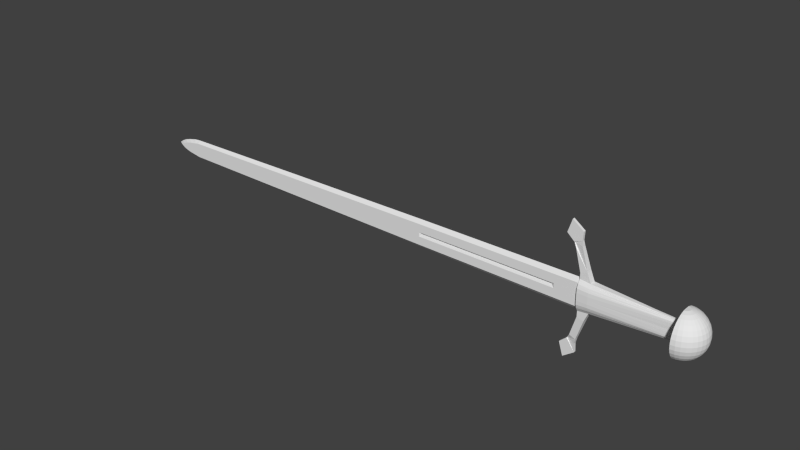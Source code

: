 # Source: spada.blend  (saved by Blender 2.76.0; exported with 4.5.12 LTS)
import bpy
from mathutils import Matrix  # noqa: F401  (used for matrix-valued properties, if any)

bpy.ops.wm.read_factory_settings(use_empty=True)
scene = bpy.context.scene
scene.name = 'Scene'

# ---- collections
col_collection_1 = bpy.data.collections.new('Collection 1'); scene.collection.children.link(col_collection_1)

# ---- world
world_world = bpy.data.worlds.new('World'); scene.world = world_world
world_world.color = (0.05088, 0.05088, 0.05088)
world_world.use_sun_shadow = False
world_world.sun_shadow_jitter_overblur = 0.0
world_world.cycles.sampling_method = 'MANUAL'
world_world.cycles.sample_map_resolution = 256

# ---- meshes
me_cube_003 = bpy.data.meshes.new('Cube.003')
me_cube_003.from_pydata([(6.001, -0.1032, 0.01434), (6.001, -0.1032, -0.08211), (6.001, -0.1032, -0.3545), (6.001, -0.09242, -0.4774), (6.001, -0.1998, -0.2387), (6.001, -0.09242, -0.6548), (5.804, -0.05928, -1.294), (5.72, -0.03924, -1.44), (5.503, -0.03924, -1.638), (5.634, -0.03924, -2.052), (5.979, -0.03924, -1.799), (5.963, -0.03924, -1.531), (5.994, -0.05928, -1.378), (6.208, -0.09242, -0.7315), (6.331, -0.09242, -0.4402), (6.331, -0.1998, -0.2201), (6.331, -0.1621, -0.3302), (6.331, -0.2065, -0.1101), (6.331, -0.1263, -0.3852), (6.331, -0.1825, -0.2751), (6.001, -0.1621, -0.3581), (6.001, -0.2065, -0.1194), (6.001, -0.1263, -0.4177), (6.001, -0.1825, -0.2984), (8.783, -0.0923, -0.193), (8.783, -0.06331, -0.2763), (8.783, -0.09195, -0.09525), (8.782, -0.0463, -0.2885), (8.783, -0.08752, -0.2427), (8.764, -0.02315, -0.3258), (9.586, 0.007756, -0.006353), (9.573, 0.007756, -0.1415), (9.533, 0.007756, -0.2714), (9.469, 0.007756, -0.3911), (9.383, 0.007756, -0.4961), (9.278, 0.007756, -0.5822), (9.159, 0.007756, -0.6462), (9.029, 0.007756, -0.6856), (9.573, -0.1274, -0.006353), (9.56, -0.1248, -0.1415), (9.521, -0.1171, -0.2714), (9.458, -0.1046, -0.3911), (9.374, -0.08778, -0.4961), (9.271, -0.06731, -0.5822), (9.154, -0.04395, -0.6462), (9.026, -0.0186, -0.6856), (9.533, -0.2573, -0.006353), (9.521, -0.2522, -0.1415), (9.485, -0.2371, -0.2714), (9.426, -0.2126, -0.3911), (9.346, -0.1797, -0.4961), (9.249, -0.1395, -0.5822), (9.138, -0.09367, -0.6462), (9.018, -0.04395, -0.6856), (9.469, -0.377, -0.006353), (9.458, -0.3696, -0.1415), (9.426, -0.3477, -0.2714), (9.372, -0.3122, -0.3911), (9.301, -0.2643, -0.4961), (9.214, -0.206, -0.5822), (9.114, -0.1395, -0.6462), (9.006, -0.06731, -0.6856), (9.383, -0.482, -0.006353), (9.374, -0.4726, -0.1415), (9.346, -0.4447, -0.2714), (9.301, -0.3994, -0.3911), (9.24, -0.3385, -0.4961), (9.166, -0.2643, -0.5822), (9.081, -0.1797, -0.6462), (8.989, -0.08778, -0.6856), (9.278, -0.5681, -0.006353), (9.271, -0.557, -0.1415), (9.249, -0.5243, -0.2714), (9.214, -0.471, -0.3911), (9.166, -0.3994, -0.4961), (9.107, -0.3122, -0.5822), (9.041, -0.2126, -0.6462), (8.969, -0.1046, -0.6856), (9.159, -0.6321, -0.006353), (9.154, -0.6198, -0.1415), (9.138, -0.5834, -0.2714), (9.114, -0.5243, -0.3911), (9.081, -0.4447, -0.4961), (9.041, -0.3477, -0.5822), (8.995, -0.2371, -0.6462), (8.945, -0.1171, -0.6856), (9.029, -0.6715, -0.006353), (9.026, -0.6585, -0.1415), (9.018, -0.6198, -0.2714), (9.006, -0.557, -0.3911), (8.989, -0.4726, -0.4961), (8.969, -0.3696, -0.5822), (8.945, -0.2522, -0.6462), (8.92, -0.1248, -0.6856), (8.894, -0.6848, -0.006353), (8.894, -0.6715, -0.1415), (8.894, -0.6321, -0.2714), (8.894, -0.5681, -0.3911), (8.894, -0.482, -0.4961), (8.894, -0.377, -0.5822), (8.894, -0.2573, -0.6462), (8.894, -0.1274, -0.6856), (8.889, 0.007756, -0.6856), (6.001, -0.1032, -0.01434), (6.001, -0.1032, 0.08211), (6.001, -0.1032, 0.3545), (6.001, -0.09242, 0.4774), (6.001, -0.1998, 0.2387), (6.001, -0.09242, 0.6548), (5.804, -0.05928, 1.294), (5.72, -0.03924, 1.44), (5.503, -0.03924, 1.638), (5.634, -0.03924, 2.052), (5.979, -0.03924, 1.799), (5.963, -0.03924, 1.531), (5.994, -0.05928, 1.378), (6.208, -0.09242, 0.7315), (6.331, -0.09242, 0.4402), (6.001, -0.2065, 0.0), (6.332, -0.2065, 0.0), (6.331, -0.1998, 0.2201), (6.331, -0.1621, 0.3302), (6.331, -0.2065, 0.1101), (6.331, -0.1263, 0.3852), (6.331, -0.1825, 0.2751), (6.001, -0.1621, 0.3581), (6.001, -0.2065, 0.1194), (6.001, -0.1263, 0.4177), (6.001, -0.1825, 0.2984), (8.783, -0.08793, 0.0), (8.783, -0.0923, 0.193), (8.783, -0.06331, 0.2763), (8.783, -0.09195, 0.09525), (8.782, -0.0463, 0.2885), (8.783, -0.08752, 0.2427), (8.786, -0.02315, 0.2915), (9.56, -0.1248, 0.1415), (9.521, -0.1171, 0.2714), (9.458, -0.1046, 0.3911), (9.374, -0.08778, 0.4961), (9.271, -0.06731, 0.5822), (9.154, -0.04395, 0.6462), (9.026, -0.0186, 0.6856), (9.521, -0.2522, 0.1415), (9.485, -0.2371, 0.2714), (9.426, -0.2126, 0.3911), (9.346, -0.1797, 0.4961), (9.249, -0.1395, 0.5822), (9.138, -0.09367, 0.6462), (9.018, -0.04395, 0.6856), (9.458, -0.3696, 0.1415), (9.426, -0.3477, 0.2714), (9.372, -0.3122, 0.3911), (9.301, -0.2643, 0.4961), (9.214, -0.206, 0.5822), (9.114, -0.1395, 0.6462), (9.006, -0.06731, 0.6856), (9.374, -0.4726, 0.1415), (9.346, -0.4447, 0.2714), (9.301, -0.3994, 0.3911), (9.24, -0.3385, 0.4961), (9.166, -0.2643, 0.5822), (9.081, -0.1797, 0.6462), (8.989, -0.08778, 0.6856), (9.271, -0.557, 0.1415), (9.249, -0.5243, 0.2714), (9.214, -0.471, 0.3911), (9.166, -0.3994, 0.4961), (9.107, -0.3122, 0.5822), (9.041, -0.2126, 0.6462), (8.969, -0.1046, 0.6856), (9.154, -0.6198, 0.1415), (9.138, -0.5834, 0.2714), (9.114, -0.5243, 0.3911), (9.081, -0.4447, 0.4961), (9.041, -0.3477, 0.5822), (8.995, -0.2371, 0.6462), (8.945, -0.1171, 0.6856), (9.026, -0.6585, 0.1415), (9.018, -0.6198, 0.2714), (9.006, -0.557, 0.3911), (8.989, -0.4726, 0.4961), (8.969, -0.3696, 0.5822), (8.945, -0.2522, 0.6462), (8.92, -0.1248, 0.6856), (8.894, -0.6715, 0.1415), (8.894, -0.6321, 0.2714), (8.894, -0.5681, 0.3911), (8.894, -0.482, 0.4961), (8.894, -0.377, 0.5822), (8.894, -0.2573, 0.6462), (8.894, -0.1274, 0.6856), (6.001, 0.1032, 0.01434), (6.001, 0.1032, -0.08211), (6.001, 0.1032, -0.3545), (6.001, 0.0, -0.4774), (6.001, 0.0, -0.6548), (5.804, 0.0, -1.294), (5.72, 0.0, -1.44), (5.503, 0.0, -1.638), (5.634, 0.0, -2.052), (5.979, 0.0, -1.799), (5.963, 0.0, -1.531), (5.994, 0.0, -1.378), (6.208, 0.0, -0.7315), (6.331, 0.0, -0.4402), (6.001, 0.09242, -0.4774), (6.001, 0.1998, -0.2387), (6.001, 0.09242, -0.6548), (5.804, 0.05928, -1.294), (5.72, 0.03924, -1.44), (5.503, 0.03924, -1.638), (5.634, 0.03924, -2.052), (5.979, 0.03924, -1.799), (5.963, 0.03924, -1.531), (5.994, 0.05928, -1.378), (6.208, 0.09242, -0.7315), (6.331, 0.09242, -0.4402), (6.331, 0.1998, -0.2201), (6.331, 0.1621, -0.3302), (6.331, 0.2065, -0.1101), (6.331, 0.1263, -0.3852), (6.331, 0.1825, -0.2751), (6.001, 0.1621, -0.3581), (6.001, 0.2065, -0.1194), (6.001, 0.1263, -0.4177), (6.001, 0.1825, -0.2984), (8.783, 0.0923, -0.193), (8.783, 0.06331, -0.2763), (8.783, 0.09195, -0.09525), (8.782, 0.0463, -0.2885), (8.783, 0.08752, -0.2427), (8.764, 0.02315, -0.3258), (9.573, 0.1274, -0.006353), (9.56, 0.1248, -0.1415), (9.521, 0.1171, -0.2714), (9.458, 0.1046, -0.3911), (9.374, 0.08778, -0.4961), (9.271, 0.06731, -0.5822), (9.154, 0.04395, -0.6462), (9.026, 0.0186, -0.6856), (9.533, 0.2573, -0.006353), (9.521, 0.2522, -0.1415), (9.485, 0.2371, -0.2714), (9.426, 0.2126, -0.3911), (9.346, 0.1797, -0.4961), (9.249, 0.1395, -0.5822), (9.138, 0.09367, -0.6462), (9.018, 0.04395, -0.6856), (9.469, 0.377, -0.006353), (9.458, 0.3696, -0.1415), (9.426, 0.3477, -0.2714), (9.372, 0.3122, -0.3911), (9.301, 0.2643, -0.4961), (9.214, 0.206, -0.5822), (9.114, 0.1395, -0.6462), (9.006, 0.06731, -0.6856), (9.383, 0.482, -0.006353), (9.374, 0.4726, -0.1415), (9.346, 0.4447, -0.2714), (9.301, 0.3994, -0.3911), (9.24, 0.3385, -0.4961), (9.166, 0.2643, -0.5822), (9.081, 0.1797, -0.6462), (8.989, 0.08778, -0.6856), (9.278, 0.5681, -0.006353), (9.271, 0.557, -0.1415), (9.249, 0.5243, -0.2714), (9.214, 0.471, -0.3911), (9.166, 0.3994, -0.4961), (9.107, 0.3122, -0.5822), (9.041, 0.2126, -0.6462), (8.969, 0.1046, -0.6856), (9.159, 0.6321, -0.006353), (9.154, 0.6198, -0.1415), (9.138, 0.5834, -0.2714), (9.114, 0.5243, -0.3911), (9.081, 0.4447, -0.4961), (9.041, 0.3477, -0.5822), (8.995, 0.2371, -0.6462), (8.945, 0.1171, -0.6856), (9.029, 0.6715, -0.006353), (9.026, 0.6585, -0.1415), (9.018, 0.6198, -0.2714), (9.006, 0.557, -0.3911), (8.989, 0.4726, -0.4961), (8.969, 0.3696, -0.5822), (8.945, 0.2522, -0.6462), (8.92, 0.1248, -0.6856), (8.894, 0.6848, -0.006353), (8.894, 0.6715, -0.1415), (8.894, 0.6321, -0.2714), (8.894, 0.5681, -0.3911), (8.894, 0.482, -0.4961), (8.894, 0.377, -0.5822), (8.894, 0.2573, -0.6462), (8.894, 0.1274, -0.6856), (6.001, 0.1032, -0.01434), (6.001, 0.1032, 0.08211), (6.001, 0.1032, 0.3545), (6.001, 0.0, 0.4774), (6.001, 0.0, 0.6548), (5.804, 0.0, 1.294), (5.72, 0.0, 1.44), (5.503, 0.0, 1.638), (5.634, 0.0, 2.052), (5.979, 0.0, 1.799), (5.963, 0.0, 1.531), (5.994, 0.0, 1.378), (6.208, 0.0, 0.7315), (6.331, 0.0, 0.4402), (8.788, 0.0, 0.2946), (8.783, 0.0, 0.0), (6.332, 0.0, 0.0), (6.001, 0.09242, 0.4774), (6.001, 0.1998, 0.2387), (6.001, 0.09242, 0.6548), (5.804, 0.05928, 1.294), (5.72, 0.03924, 1.44), (5.503, 0.03924, 1.638), (5.634, 0.03924, 2.052), (5.979, 0.03924, 1.799), (5.963, 0.03924, 1.531), (5.994, 0.05928, 1.378), (6.208, 0.09242, 0.7315), (6.331, 0.09242, 0.4402), (6.001, 0.2065, 0.0), (6.332, 0.2065, 0.0), (6.331, 0.1998, 0.2201), (6.331, 0.1621, 0.3302), (6.331, 0.2065, 0.1101), (6.331, 0.1263, 0.3852), (6.331, 0.1825, 0.2751), (6.001, 0.1621, 0.3581), (6.001, 0.2065, 0.1194), (6.001, 0.1263, 0.4177), (6.001, 0.1825, 0.2984), (8.783, 0.08793, 0.0), (8.783, 0.0923, 0.193), (8.783, 0.06331, 0.2763), (8.783, 0.09195, 0.09525), (8.782, 0.0463, 0.2885), (8.783, 0.08752, 0.2427), (8.786, 0.02315, 0.2915), (9.573, -0.007756, 0.1415), (9.533, -0.007756, 0.2714), (9.469, -0.007756, 0.3911), (9.383, -0.007756, 0.4961), (9.278, -0.007756, 0.5822), (9.159, -0.007756, 0.6462), (9.029, -0.007756, 0.6856), (9.56, 0.1248, 0.1415), (9.521, 0.1171, 0.2714), (9.458, 0.1046, 0.3911), (9.374, 0.08778, 0.4961), (9.271, 0.06731, 0.5822), (9.154, 0.04395, 0.6462), (9.026, 0.0186, 0.6856), (9.521, 0.2522, 0.1415), (9.485, 0.2371, 0.2714), (9.426, 0.2126, 0.3911), (9.346, 0.1797, 0.4961), (9.249, 0.1395, 0.5822), (9.138, 0.09367, 0.6462), (9.018, 0.04395, 0.6856), (9.458, 0.3696, 0.1415), (9.426, 0.3477, 0.2714), (9.372, 0.3122, 0.3911), (9.301, 0.2643, 0.4961), (9.214, 0.206, 0.5822), (9.114, 0.1395, 0.6462), (9.006, 0.06731, 0.6856), (9.374, 0.4726, 0.1415), (9.346, 0.4447, 0.2714), (9.301, 0.3994, 0.3911), (9.24, 0.3385, 0.4961), (9.166, 0.2643, 0.5822), (9.081, 0.1797, 0.6462), (8.989, 0.08778, 0.6856), (9.271, 0.557, 0.1415), (9.249, 0.5243, 0.2714), (9.214, 0.471, 0.3911), (9.166, 0.3994, 0.4961), (9.107, 0.3122, 0.5822), (9.041, 0.2126, 0.6462), (8.969, 0.1046, 0.6856), (9.154, 0.6198, 0.1415), (9.138, 0.5834, 0.2714), (9.114, 0.5243, 0.3911), (9.081, 0.4447, 0.4961), (9.041, 0.3477, 0.5822), (8.995, 0.2371, 0.6462), (8.945, 0.1171, 0.6856), (9.026, 0.6585, 0.1415), (9.018, 0.6198, 0.2714), (9.006, 0.557, 0.3911), (8.989, 0.4726, 0.4961), (8.969, 0.3696, 0.5822), (8.945, 0.2522, 0.6462), (8.92, 0.1248, 0.6856), (8.894, 0.6715, 0.1415), (8.894, 0.6321, 0.2714), (8.894, 0.5681, 0.3911), (8.894, 0.482, 0.4961), (8.894, 0.377, 0.5822), (8.894, 0.2573, 0.6462), (8.894, 0.1274, 0.6856), (8.889, -0.007756, 0.6856), (6.001, -0.1032, 0.01434), (5.251, -0.1032, 0.01434), (0.7465, -0.1032, 0.01434), (-3.958, -0.1032, -0.2831), (-8.791, -0.1032, -0.2134), (-9.021, -0.1032, -0.1781), (-9.204, -0.1032, -0.1364), (-9.362, -0.1032, -0.0737), (-9.476, -0.1032, 0.00282), (6.001, -0.1032, -0.08211), (0.7458, -0.1032, -0.06955), (6.001, -0.1032, -0.3545), (0.7409, -0.1032, -0.3293), (-8.659, -0.1032, 0.008579), (-8.658, -0.1032, -0.155), (-8.657, -0.1032, -0.2368), (5.254, -0.1032, -0.07373), (0.835, -0.1032, -0.06954), (0.8343, -0.05817, 0.01434), (5.177, -0.1032, -0.07163), (5.175, -0.05817, 0.01434), (6.001, -0.1032, -0.01434), (-3.958, -0.1032, 0.2831), (-8.791, -0.1032, 0.2134), (-9.021, -0.1032, 0.1781), (-9.204, -0.1032, 0.1364), (-9.362, -0.1032, 0.0737), (6.001, -0.1032, 0.08211), (0.7458, -0.1032, 0.06955), (6.001, -0.1032, 0.3545), (0.7409, -0.1032, 0.3293), (-8.657, -0.1032, 0.2368), (5.254, -0.1032, 0.07373), (0.835, -0.1032, 0.06954), (5.177, -0.1032, 0.07163), (6.001, 0.1032, 0.01434), (6.001, 0.0, -0.4774), (0.7406, 0.0, -0.4439), (-4.099, 0.0, -0.3859), (-8.657, 0.0, -0.3186), (-8.89, 0.0, -0.3), (-9.174, 0.0, -0.2348), (-9.374, 0.0, -0.1742), (-9.533, 0.0, -0.09967), (-9.668, 0.0, 0.00282), (5.251, 0.1032, 0.01434), (0.7465, 0.1032, 0.01434), (-3.958, 0.1032, -0.2831), (-8.791, 0.1032, -0.2134), (-9.021, 0.1032, -0.1781), (-9.204, 0.1032, -0.1364), (-9.362, 0.1032, -0.0737), (-9.476, 0.1032, 0.00282), (6.001, 0.1032, -0.08211), (0.7458, 0.1032, -0.06955), (6.001, 0.1032, -0.3545), (0.7409, 0.1032, -0.3293), (-8.659, 0.1032, 0.008579), (-8.658, 0.1032, -0.155), (-8.657, 0.1032, -0.2368), (5.254, 0.1032, -0.07373), (0.835, 0.1032, -0.06954), (0.8343, 0.05817, 0.01434), (5.177, 0.1032, -0.07163), (5.175, 0.05817, 0.01434), (6.001, 0.0, 0.4774), (0.7406, 0.0, 0.4439), (-4.099, 0.0, 0.3859), (-8.657, 0.0, 0.3186), (-8.89, 0.0, 0.3), (-9.174, 0.0, 0.2348), (-9.374, 0.0, 0.1742), (-9.533, 0.0, 0.09967), (-3.958, 0.1032, 0.2831), (-8.791, 0.1032, 0.2134), (-9.021, 0.1032, 0.1781), (-9.204, 0.1032, 0.1364), (-9.362, 0.1032, 0.0737), (6.001, 0.1032, 0.08211), (0.7458, 0.1032, 0.06955), (6.001, 0.1032, 0.3545), (0.7409, 0.1032, 0.3293), (-8.657, 0.1032, 0.2368), (5.254, 0.1032, 0.07373), (0.835, 0.1032, 0.06954), (5.177, 0.1032, 0.07163), (8.764, 0.0, -0.3258), (9.383, 0.007756, -0.4961), (9.383, 0.007756, -0.4961), (9.374, 0.08778, -0.4961), (9.374, 0.08778, -0.4961)], [(312, 313), (195, 205), (312, 129), (311, 312), (300, 310), (312, 337), (429, 435)], [(0, 118, 21, 1), (1, 2, 4, 21), (23, 4, 2, 20), (22, 20, 2, 3), (2, 195, 3), (196, 5, 3, 195), (197, 6, 5, 196), (198, 7, 6, 197), (199, 8, 7, 198), (200, 9, 8, 199), (201, 10, 9, 200), (202, 11, 10, 201), (203, 12, 11, 202), (204, 13, 12, 203), (205, 14, 13, 204), (9, 10, 11, 198, 7, 8), (11, 12, 13, 5, 6, 7, 198), (13, 14, 3, 5), (3, 14, 18, 22), (16, 20, 22, 18), (19, 23, 20, 16), (4, 23, 19, 15), (17, 21, 4, 15), (118, 21, 17, 119), (119, 17, 26, 129), (17, 15, 24, 26), (15, 19, 28, 24), (19, 16, 25, 28), (16, 18, 27, 25), (18, 14, 29, 27), (35, 496, 42, 43), (36, 35, 43, 44), (37, 36, 44, 45), (31, 30, 38, 39), (32, 31, 39, 40), (33, 32, 40, 41), (495, 33, 41, 42), (39, 38, 46, 47), (40, 39, 47, 48), (41, 40, 48, 49), (42, 41, 49, 50), (43, 42, 50, 51), (44, 43, 51, 52), (45, 44, 52, 53), (51, 50, 58, 59), (52, 51, 59, 60), (53, 52, 60, 61), (47, 46, 54, 55), (48, 47, 55, 56), (49, 48, 56, 57), (50, 49, 57, 58), (56, 55, 63, 64), (57, 56, 64, 65), (58, 57, 65, 66), (59, 58, 66, 67), (60, 59, 67, 68), (61, 60, 68, 69), (55, 54, 62, 63), (68, 67, 75, 76), (69, 68, 76, 77), (63, 62, 70, 71), (64, 63, 71, 72), (65, 64, 72, 73), (66, 65, 73, 74), (67, 66, 74, 75), (73, 72, 80, 81), (74, 73, 81, 82), (75, 74, 82, 83), (76, 75, 83, 84), (77, 76, 84, 85), (71, 70, 78, 79), (72, 71, 79, 80), (85, 84, 92, 93), (79, 78, 86, 87), (80, 79, 87, 88), (81, 80, 88, 89), (82, 81, 89, 90), (83, 82, 90, 91), (84, 83, 91, 92), (89, 88, 96, 97), (90, 89, 97, 98), (91, 90, 98, 99), (92, 91, 99, 100), (93, 92, 100, 101), (87, 86, 94, 95), (88, 87, 95, 96), (26, 95, 94, 129), (24, 96, 95, 26), (28, 97, 96, 24), (27, 99, 98, 25), (29, 100, 99, 27), (45, 53, 61, 69, 102, 37), (77, 85, 93, 101, 102, 69), (25, 98, 97, 28), (103, 104, 126, 118), (104, 126, 107, 105), (128, 125, 105, 107), (127, 106, 105, 125), (105, 106, 300), (301, 300, 106, 108), (302, 301, 108, 109), (303, 302, 109, 110), (304, 303, 110, 111), (305, 304, 111, 112), (306, 305, 112, 113), (307, 306, 113, 114), (308, 307, 114, 115), (309, 308, 115, 116), (310, 309, 116, 117), (112, 111, 110, 303, 114, 113), (114, 303, 110, 109, 108, 116, 115), (116, 108, 106, 117), (106, 127, 123, 117), (121, 123, 127, 125), (124, 121, 125, 128), (107, 120, 124, 128), (122, 120, 107, 126), (118, 119, 122, 126), (119, 129, 132, 122), (122, 132, 130, 120), (120, 130, 134, 124), (124, 134, 131, 121), (121, 131, 133, 123), (123, 133, 135, 117), (311, 310, 117, 135), (137, 144, 143, 136), (138, 145, 144, 137), (139, 146, 145, 138), (140, 147, 146, 139), (141, 148, 147, 140), (142, 149, 148, 141), (147, 154, 153, 146), (148, 155, 154, 147), (149, 156, 155, 148), (144, 151, 150, 143), (145, 152, 151, 144), (146, 153, 152, 145), (151, 158, 157, 150), (152, 159, 158, 151), (153, 160, 159, 152), (154, 161, 160, 153), (155, 162, 161, 154), (156, 163, 162, 155), (162, 169, 168, 161), (163, 170, 169, 162), (158, 165, 164, 157), (159, 166, 165, 158), (160, 167, 166, 159), (161, 168, 167, 160), (166, 173, 172, 165), (167, 174, 173, 166), (168, 175, 174, 167), (169, 176, 175, 168), (170, 177, 176, 169), (165, 172, 171, 164), (177, 184, 183, 176), (172, 179, 178, 171), (173, 180, 179, 172), (174, 181, 180, 173), (175, 182, 181, 174), (176, 183, 182, 175), (180, 187, 186, 179), (181, 188, 187, 180), (182, 189, 188, 181), (183, 190, 189, 182), (184, 191, 190, 183), (179, 186, 185, 178), (94, 185, 132, 129), (130, 132, 185, 186), (134, 130, 186, 187), (133, 131, 188, 189), (135, 133, 189, 190), (311, 135, 190, 191), (131, 134, 187, 188), (192, 193, 224, 326), (193, 224, 207, 194), (226, 223, 194, 207), (225, 206, 194, 223), (194, 206, 195), (196, 195, 206, 208), (197, 196, 208, 209), (198, 197, 209, 210), (199, 198, 210, 211), (200, 199, 211, 212), (201, 200, 212, 213), (202, 201, 213, 214), (203, 202, 214, 215), (204, 203, 215, 216), (205, 204, 216, 217), (212, 211, 210, 198, 214, 213), (214, 198, 210, 209, 208, 216, 215), (216, 208, 206, 217), (206, 225, 221, 217), (219, 221, 225, 223), (222, 219, 223, 226), (207, 218, 222, 226), (220, 218, 207, 224), (326, 327, 220, 224), (327, 337, 229, 220), (220, 229, 227, 218), (218, 227, 231, 222), (222, 231, 228, 219), (219, 228, 230, 221), (221, 230, 232, 217), (234, 242, 241, 233), (235, 243, 242, 234), (236, 244, 243, 235), (497, 245, 244, 236), (238, 246, 245, 498), (239, 247, 246, 238), (240, 248, 247, 239), (246, 254, 253, 245), (247, 255, 254, 246), (248, 256, 255, 247), (242, 250, 249, 241), (243, 251, 250, 242), (244, 252, 251, 243), (245, 253, 252, 244), (251, 259, 258, 250), (252, 260, 259, 251), (253, 261, 260, 252), (254, 262, 261, 253), (255, 263, 262, 254), (256, 264, 263, 255), (250, 258, 257, 249), (263, 271, 270, 262), (264, 272, 271, 263), (258, 266, 265, 257), (259, 267, 266, 258), (260, 268, 267, 259), (261, 269, 268, 260), (262, 270, 269, 261), (268, 276, 275, 267), (269, 277, 276, 268), (270, 278, 277, 269), (271, 279, 278, 270), (272, 280, 279, 271), (266, 274, 273, 265), (267, 275, 274, 266), (280, 288, 287, 279), (274, 282, 281, 273), (275, 283, 282, 274), (276, 284, 283, 275), (277, 285, 284, 276), (278, 286, 285, 277), (279, 287, 286, 278), (284, 292, 291, 283), (285, 293, 292, 284), (286, 294, 293, 285), (287, 295, 294, 286), (288, 296, 295, 287), (282, 290, 289, 281), (283, 291, 290, 282), (229, 337, 289, 290), (227, 229, 290, 291), (231, 227, 291, 292), (230, 228, 293, 294), (232, 230, 294, 295), (228, 231, 292, 293), (297, 326, 334, 298), (298, 299, 315, 334), (336, 315, 299, 333), (335, 333, 299, 314), (299, 300, 314), (301, 316, 314, 300), (302, 317, 316, 301), (303, 318, 317, 302), (304, 319, 318, 303), (305, 320, 319, 304), (306, 321, 320, 305), (307, 322, 321, 306), (308, 323, 322, 307), (309, 324, 323, 308), (310, 325, 324, 309), (320, 321, 322, 303, 318, 319), (322, 323, 324, 316, 317, 318, 303), (324, 325, 314, 316), (314, 325, 331, 335), (329, 333, 335, 331), (332, 336, 333, 329), (315, 336, 332, 328), (330, 334, 315, 328), (326, 334, 330, 327), (327, 330, 340, 337), (330, 328, 338, 340), (328, 332, 342, 338), (332, 329, 339, 342), (329, 331, 341, 339), (331, 325, 343, 341), (311, 343, 325, 310), (348, 347, 354, 355), (349, 348, 355, 356), (350, 349, 356, 357), (345, 344, 351, 352), (346, 345, 352, 353), (347, 346, 353, 354), (352, 351, 358, 359), (353, 352, 359, 360), (354, 353, 360, 361), (355, 354, 361, 362), (356, 355, 362, 363), (357, 356, 363, 364), (362, 361, 368, 369), (363, 362, 369, 370), (364, 363, 370, 371), (359, 358, 365, 366), (360, 359, 366, 367), (361, 360, 367, 368), (366, 365, 372, 373), (367, 366, 373, 374), (368, 367, 374, 375), (369, 368, 375, 376), (370, 369, 376, 377), (371, 370, 377, 378), (377, 376, 383, 384), (378, 377, 384, 385), (373, 372, 379, 380), (374, 373, 380, 381), (375, 374, 381, 382), (376, 375, 382, 383), (381, 380, 387, 388), (382, 381, 388, 389), (383, 382, 389, 390), (384, 383, 390, 391), (385, 384, 391, 392), (380, 379, 386, 387), (392, 391, 398, 399), (387, 386, 393, 394), (388, 387, 394, 395), (389, 388, 395, 396), (390, 389, 396, 397), (391, 390, 397, 398), (395, 394, 401, 402), (396, 395, 402, 403), (397, 396, 403, 404), (398, 397, 404, 405), (399, 398, 405, 406), (394, 393, 400, 401), (338, 401, 400, 340), (342, 402, 401, 338), (341, 404, 403, 339), (343, 405, 404, 341), (311, 406, 405, 343), (407, 406, 311), (357, 364, 371, 378, 407, 350), (385, 392, 399, 406, 407, 378), (339, 403, 402, 342), (421, 422, 423, 411, 420, 418, 410), (446, 445, 420, 411), (447, 446, 411, 423), (447, 423, 412, 448), (449, 448, 412, 413), (450, 449, 413, 414), (451, 450, 414, 415), (452, 451, 415, 416), (415, 414, 413, 412, 423, 422, 421, 416), (424, 428, 409), (427, 428, 424), (418, 426, 425), (410, 418, 426), (425, 426, 428, 427), (418, 420, 419, 417, 424, 427, 425), (417, 424, 409, 408), (419, 420, 445, 444), (475, 430, 438, 474), (476, 439, 430, 475), (476, 477, 431, 439), (478, 432, 431, 477), (479, 433, 432, 478), (480, 434, 433, 479), (409, 440, 428), (426, 436, 410), (408, 435, 440, 409), (436, 441, 442, 440, 435, 437, 438), (437, 473, 474, 438), (442, 428, 440), (465, 454, 462, 464, 455, 467, 466), (446, 455, 464, 445), (447, 467, 455, 446), (447, 448, 456, 467), (449, 457, 456, 448), (450, 458, 457, 449), (451, 459, 458, 450), (452, 460, 459, 451), (459, 460, 465, 466, 467, 456, 457, 458), (468, 453, 472), (471, 468, 472), (462, 469, 470), (454, 470, 462), (469, 471, 472, 470), (462, 469, 471, 468, 461, 463, 464), (461, 443, 453, 468), (463, 444, 445, 464), (475, 474, 489, 481), (476, 475, 481, 490), (476, 490, 482, 477), (478, 477, 482, 483), (479, 478, 483, 484), (480, 479, 484, 485), (486, 443, 453, 491), (491, 453, 472), (491, 472, 493), (487, 489, 488, 486, 491, 493, 492), (488, 489, 474, 473), (205, 217, 232, 494, 29, 14), (100, 29, 494, 102, 101), (295, 296, 102, 494, 232), (37, 102, 296, 288, 280, 272, 264, 256, 248, 240), (37, 240, 239, 36), (36, 239, 238, 35), (35, 238, 498, 237, 34, 496), (496, 34, 237, 498, 236, 33, 495), (33, 236, 235, 32), (32, 235, 234, 31), (31, 234, 233, 30), (351, 344, 30, 233), (289, 337, 340, 400), (281, 289, 400, 393), (273, 281, 393, 386), (265, 273, 386, 379), (257, 265, 379, 372), (257, 372, 365, 249), (241, 249, 365, 358), (233, 241, 358, 351), (30, 344, 136, 38), (38, 136, 143, 46), (46, 143, 150, 54), (62, 54, 150, 157), (62, 157, 164, 70), (70, 164, 171, 78), (78, 171, 178, 86), (86, 178, 185, 94), (137, 136, 344, 345), (138, 137, 345, 346), (139, 138, 346, 347), (140, 139, 347, 348), (141, 140, 348, 349), (142, 141, 349, 350), (142, 350, 407, 163, 156, 149), (170, 163, 407, 191, 184, 177), (191, 407, 311), (487, 470, 454), (492, 470, 487), (493, 472, 470, 492), (489, 454, 465, 490), (490, 465, 460, 485, 484, 483, 482), (452, 480, 485, 460), (480, 452, 416, 434), (421, 439, 431, 432, 433, 434, 416), (441, 436, 426), (428, 442, 441, 426), (410, 436, 438, 439, 421)])
me_cube_003.use_remesh_preserve_volume = False
me_cube_003.use_remesh_preserve_attributes = False
me_cube_003.use_mirror_vertex_groups = False
me_cube_003.update()

# ---- objects
ob_cube_001 = bpy.data.objects.new('Cube.001', me_cube_003)

# ---- transforms, parenting, visibility, modifiers, constraints
ob_cube_001.location = (0.03556, 0.3153, -0.008962)
ob_cube_001.scale = (0.4843, 0.4843, 0.4843)
ob_cube_001.lineart.crease_threshold = 0.0

# ---- collection membership
col_collection_1.objects.link(ob_cube_001)

# ---- scene / render settings (as saved in the file)
scene.frame_start = 1; scene.frame_end = 250; scene.frame_set(1)
scene.render.engine = 'BLENDER_EEVEE_NEXT'
scene.render.resolution_percentage = 50
scene.render.dither_intensity = 0.0
scene.cycles.use_denoising = False
scene.cycles.samples = 10
scene.cycles.sampling_pattern = 'TABULATED_SOBOL'
scene.cycles.light_sampling_threshold = 0.0
scene.cycles.use_adaptive_sampling = False
scene.cycles.use_light_tree = False
scene.cycles.blur_glossy = 0.0
scene.cycles.pixel_filter_type = 'GAUSSIAN'
scene.cycles.sample_clamp_indirect = 0.0
scene.view_settings.view_transform = 'Standard'
bpy.context.view_layer.update()

# ---- added for rendering (the .blend has no active camera and no usable light): camera, sun
cam_auto = bpy.data.cameras.new('AutoCamera')
cam_auto.lens = 50.0
cam_auto.sensor_width = 36.0
cam_auto.clip_end = 1000.0
ob_auto_camera = bpy.data.objects.new('AutoCamera', cam_auto)
scene.collection.objects.link(ob_auto_camera)
ob_auto_camera.location = (8.85908, -10.2967, 7.0657)
ob_auto_camera.rotation_euler = (1.09748, -7.21219e-08, 0.694738)
scene.camera = ob_auto_camera
light_auto_sun = bpy.data.lights.new('AutoSun', 'SUN')
light_auto_sun.energy = 3.0
light_auto_sun.angle = 0.0523599
ob_auto_sun = bpy.data.objects.new('AutoSun', light_auto_sun)
scene.collection.objects.link(ob_auto_sun)
ob_auto_sun.rotation_euler = (0.872665, 0.174533, 0.523599)
bpy.context.view_layer.update()
